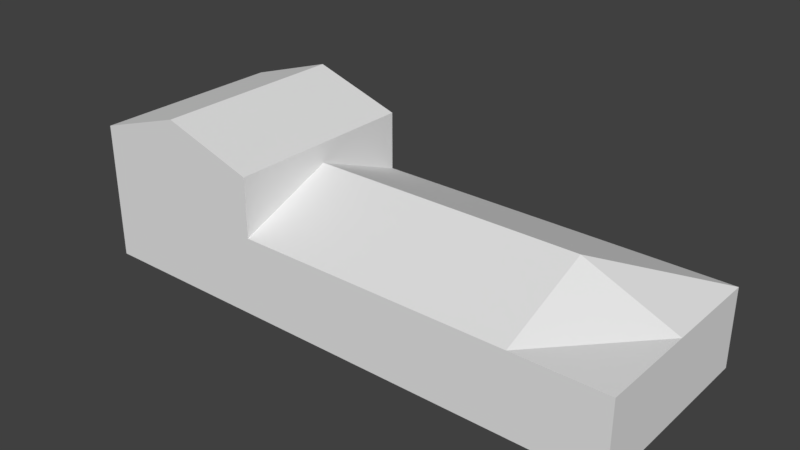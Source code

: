 # Source: RSIG_4.blend  (saved by Blender 2.79.7; exported with 4.5.12 LTS)
import bpy
from mathutils import Matrix  # noqa: F401  (used for matrix-valued properties, if any)

bpy.ops.wm.read_factory_settings(use_empty=True)
scene = bpy.context.scene
scene.name = 'Scene'

# ---- collections
col_collection_1 = bpy.data.collections.new('Collection 1'); scene.collection.children.link(col_collection_1)

# ---- materials (node trees are filled in below, after node groups)
mat_material = bpy.data.materials.new('Material')
mat_material.alpha_threshold = 0.0
mat_material.use_transparent_shadow = False
mat_material.roughness = 0.5
mat_material.line_color = (0.0, 0.0, 0.0, 1.0)

# ---- material node trees

# ---- world
world_world = bpy.data.worlds.new('World'); scene.world = world_world
world_world.color = (0.05088, 0.05088, 0.05088)
world_world.use_sun_shadow = False
world_world.sun_shadow_jitter_overblur = 0.0

# ---- meshes
me_cube = bpy.data.meshes.new('Cube')
me_cube.from_pydata([(14.0, 5.0, -2.0), (14.0, -5.0, -2.0), (-14.0, -5.0, -2.0), (-14.0, 5.0, -2.0), (14.0, 5.0, 2.0), (14.0, -5.0, 2.0), (-14.0, -5.0, 2.0), (4.667, 5.0, -2.0), (-4.667, 5.0, -2.0), (4.667, -5.0, -2.0), (-4.667, -5.0, -2.0), (4.667, 5.0, 2.0), (4.667, -5.0, 2.0), (9.333, 5.0, -2.0), (9.333, -5.0, -2.0), (9.333, 5.0, 2.0), (9.333, -5.0, 2.0), (14.0, -2.98e-07, -2.0), (-14.0, 1.49e-06, -2.0), (14.0, -2.682e-06, 2.0), (-14.0, 8.941e-07, 2.0), (4.667, -1.49e-06, 4.0), (-4.667, -2.98e-07, 4.0), (9.333, -2.384e-06, 4.0), (-9.333, 5.0, -2.0), (-9.333, -5.0, -2.0), (-9.333, -5.0, 2.0), (-9.333, 5.0, 5.0), (-9.333, 5.0, 2.0), (-14.0, 5.0, 2.0), (-4.667, -2.98e-07, 2.0), (-4.667, -5.0, 2.0), (-4.667, 5.0, 2.0), (-9.333, 5.0, 6.5), (-9.333, -5.0, 5.0), (-14.0, 8.941e-07, 5.0), (-14.0, 5.0, 5.0), (-9.333, -5.0, 6.5), (-14.0, -5.0, 5.0), (-4.667, -2.98e-07, 5.0), (-4.667, -5.0, 5.0), (-4.667, 5.0, 5.0), (-9.333, 2.98e-07, 6.5), (2.503e-06, 5.0, -2.0), (-8.345e-07, -5.0, -2.0), (3.338e-06, 5.0, 2.0), (-7.51e-06, -5.0, 2.0), (-2.086e-06, -8.941e-07, 4.0)], [], [(22, 32, 30), (17, 19, 5, 1), (25, 26, 6, 2), (18, 20, 29, 3), (28, 24, 3, 29), (15, 13, 7, 11), (45, 43, 8, 32), (14, 16, 12, 9), (44, 46, 31, 10), (23, 21, 12, 16), (47, 22, 31, 46), (19, 23, 16, 5), (1, 5, 16, 14), (4, 0, 13, 15), (4, 15, 23, 19), (45, 32, 22, 47), (15, 11, 21, 23), (2, 6, 20, 18), (0, 4, 19, 17), (31, 22, 30), (32, 8, 24, 28), (10, 31, 26, 25), (20, 6, 38, 35), (26, 31, 40, 34), (6, 26, 34, 38), (31, 30, 39, 40), (38, 34, 37), (41, 27, 33), (29, 20, 35, 36), (28, 29, 36, 27), (32, 28, 27, 41), (30, 32, 41, 39), (42, 35, 38, 37), (33, 36, 35, 42), (41, 33, 42, 39), (39, 42, 37, 40), (34, 40, 37), (27, 36, 33), (11, 45, 47, 21), (21, 47, 46, 12), (9, 12, 46, 44), (11, 7, 43, 45)])
_uv = me_cube.uv_layers.new(name='UVMap')
_uv.uv.foreach_set('vector', [0.0, 0.0, 0.0, 0.0, 0.0, 0.0, 0.8072, 0.45, 0.8072, 0.7156, 0.6292, 0.7156, 0.6292, 0.45, 0.2029, 0.6217, 0.1986, 0.7688, 0.01008, 0.7694, 0.01131, 0.6205, 0.8081, 0.7254, 0.8081, 0.8794, 0.6305, 0.8794, 0.6305, 0.7254, 0.8391, 0.1575, 0.8396, 0.00262, 0.9971, 0.00262, 0.9971, 0.1575, 0.1733, 0.4391, 0.1733, 0.2257, 0.3385, 0.2257, 0.3385, 0.4391, 0.5037, 0.4391, 0.5037, 0.2257, 0.6688, 0.2257, 0.6688, 0.4391, 0.5025, 0.003158, 0.5025, 0.2054, 0.3367, 0.2054, 0.3367, 0.003158, 0.1709, 0.003158, 0.1709, 0.2054, 0.005085, 0.2054, 0.005085, 0.003158, 0.5889, 0.4697, 0.5889, 0.5896, 0.3488, 0.5896, 0.3488, 0.4697, 0.5768, 0.4755, 0.5768, 0.5923, 0.3646, 0.5923, 0.3646, 0.4755, 0.3638, 0.5919, 0.36, 0.46, 0.5857, 0.4624, 0.5779, 0.5919, 0.6682, 0.003158, 0.6682, 0.2054, 0.5025, 0.2054, 0.5025, 0.003158, 0.008173, 0.4391, 0.008173, 0.2257, 0.1733, 0.2257, 0.1733, 0.4391, 0.5967, 0.4556, 0.59, 0.5983, 0.358, 0.604, 0.3551, 0.4591, 0.3562, 0.4619, 0.576, 0.4619, 0.576, 0.5935, 0.3562, 0.5935, 0.3609, 0.4691, 0.5852, 0.4691, 0.5852, 0.5997, 0.3609, 0.5997, 0.9858, 0.7254, 0.9858, 0.8794, 0.8081, 0.8794, 0.8081, 0.7254, 0.9853, 0.45, 0.9853, 0.7156, 0.8072, 0.7156, 0.8072, 0.45, 0.0, 0.0, 0.0, 0.0, 0.0, 0.0, 0.681, 0.1575, 0.682, 0.00262, 0.8396, 0.00262, 0.8391, 0.1575, 0.3865, 0.623, 0.3859, 0.7657, 0.1986, 0.7688, 0.2029, 0.6217, 0.8081, 0.8794, 0.9858, 0.8794, 0.9858, 0.9949, 0.8081, 0.9949, 0.1986, 0.7688, 0.3859, 0.7657, 0.3853, 0.9013, 0.1986, 0.9013, 0.01008, 0.7694, 0.1986, 0.7688, 0.1986, 0.9013, 0.01254, 0.9019, 0.1744, 0.8404, 0.1967, 0.8404, 0.1967, 0.8738, 0.1744, 0.8738, 0.01254, 0.9019, 0.1986, 0.9013, 0.2004, 0.9835, 0.681, 0.27, 0.8391, 0.27, 0.8391, 0.341, 0.6305, 0.8794, 0.8081, 0.8794, 0.8081, 0.9949, 0.6305, 0.9949, 0.8391, 0.1575, 0.9971, 0.1575, 0.9971, 0.27, 0.8391, 0.27, 0.681, 0.1575, 0.8391, 0.1575, 0.8391, 0.27, 0.681, 0.27, 0.1967, 0.8404, 0.2189, 0.8404, 0.2189, 0.8738, 0.1967, 0.8738, 0.3613, 0.4547, 0.5864, 0.4547, 0.5864, 0.6, 0.3613, 0.6, 0.3512, 0.4606, 0.5868, 0.4606, 0.5868, 0.5999, 0.3512, 0.5999, 0.5715, 0.4555, 0.5715, 0.5996, 0.3777, 0.5996, 0.3777, 0.4555, 0.5819, 0.4718, 0.5819, 0.5912, 0.3595, 0.5912, 0.3595, 0.4718, 0.1986, 0.9013, 0.3853, 0.9013, 0.2004, 0.9835, 0.8391, 0.27, 0.9971, 0.27, 0.8391, 0.341, 0.3528, 0.4734, 0.5798, 0.4734, 0.5798, 0.598, 0.3528, 0.598, 0.5908, 0.4673, 0.5908, 0.5944, 0.3515, 0.5944, 0.3515, 0.4673, 0.3367, 0.003158, 0.3367, 0.2054, 0.1709, 0.2054, 0.1709, 0.003158, 0.3385, 0.4391, 0.3385, 0.2257, 0.5037, 0.2257, 0.5037, 0.4391])
me_cube.materials.append(mat_material)
me_cube.use_remesh_preserve_volume = False
me_cube.use_remesh_preserve_attributes = False
me_cube.use_mirror_vertex_groups = False
me_cube.update()

# ---- objects
ob_1_1000_geb = bpy.data.objects.new('1_1000_Geb', me_cube)

# ---- transforms, parenting, visibility, modifiers, constraints
ob_1_1000_geb.location = (0.0, 0.0, 2.0)
ob_1_1000_geb.lock_rotations_4d = False
ob_1_1000_geb.empty_display_type = 'ARROWS'
ob_1_1000_geb.lineart.crease_threshold = 0.0

# ---- collection membership
col_collection_1.objects.link(ob_1_1000_geb)

# ---- scene / render settings (as saved in the file)
scene.frame_start = 1; scene.frame_end = 250; scene.frame_set(1)
scene.render.engine = 'BLENDER_EEVEE_NEXT'
scene.render.resolution_percentage = 50
scene.render.dither_intensity = 0.0
scene.cycles.use_denoising = False
scene.cycles.samples = 128
scene.cycles.sampling_pattern = 'TABULATED_SOBOL'
scene.cycles.use_adaptive_sampling = False
scene.cycles.use_light_tree = False
scene.view_settings.view_transform = 'Standard'
bpy.context.view_layer.update()

# ---- added for rendering (the .blend has no active camera and no usable light): camera, sun
cam_auto = bpy.data.cameras.new('AutoCamera')
cam_auto.lens = 50.0
cam_auto.sensor_width = 36.0
cam_auto.clip_end = 1000.0
ob_auto_camera = bpy.data.objects.new('AutoCamera', cam_auto)
scene.collection.objects.link(ob_auto_camera)
ob_auto_camera.location = (28.611, -34.3332, 27.1388)
ob_auto_camera.rotation_euler = (1.09748, -7.21219e-08, 0.694738)
scene.camera = ob_auto_camera
light_auto_sun = bpy.data.lights.new('AutoSun', 'SUN')
light_auto_sun.energy = 3.0
light_auto_sun.angle = 0.0523599
ob_auto_sun = bpy.data.objects.new('AutoSun', light_auto_sun)
scene.collection.objects.link(ob_auto_sun)
ob_auto_sun.rotation_euler = (0.872665, 0.174533, 0.523599)
bpy.context.view_layer.update()
